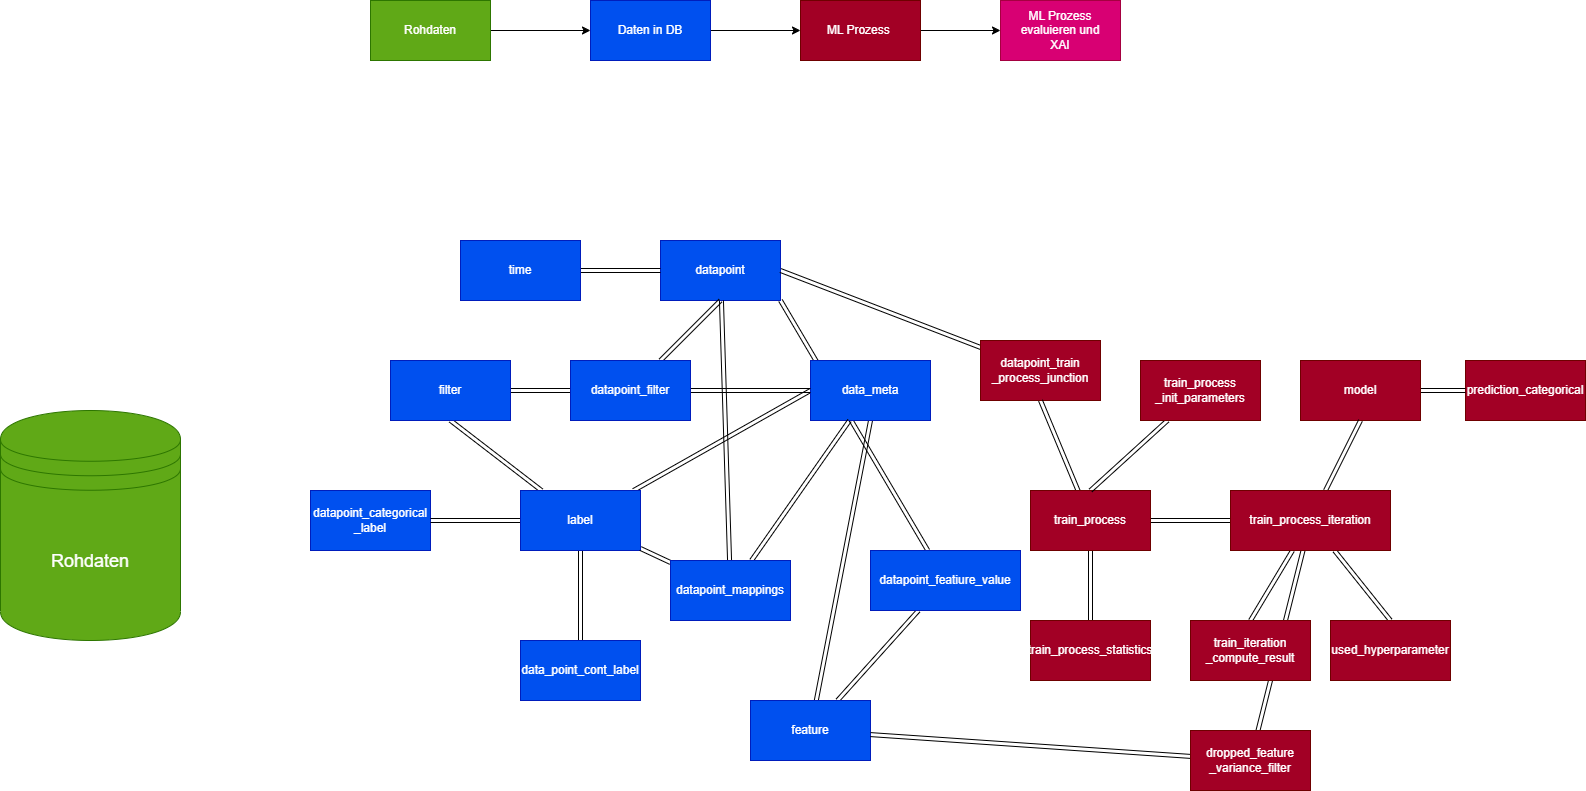

The diagram above was exported from draw.io. Its source (the exported page's mxGraphModel, read from the mxfile embedded in the PNG):
<mxGraphModel dx="2730" dy="885" grid="1" gridSize="10" guides="1" tooltips="1" connect="1" arrows="1" fold="1" page="1" pageScale="1" pageWidth="850" pageHeight="1100" math="0" shadow="0">
  <root>
    <mxCell id="0" />
    <mxCell id="1" parent="0" />
    <mxCell id="75" style="edgeStyle=none;shape=link;html=1;entryX=1;entryY=1;entryDx=0;entryDy=0;" edge="1" parent="1" source="36" target="19">
      <mxGeometry relative="1" as="geometry" />
    </mxCell>
    <mxCell id="74" style="edgeStyle=none;shape=link;html=1;entryX=0.5;entryY=1;entryDx=0;entryDy=0;" edge="1" parent="1" source="27" target="24">
      <mxGeometry relative="1" as="geometry" />
    </mxCell>
    <mxCell id="16" style="edgeStyle=none;html=1;entryX=0;entryY=0.5;entryDx=0;entryDy=0;" parent="1" source="2" target="7" edge="1">
      <mxGeometry relative="1" as="geometry" />
    </mxCell>
    <mxCell id="2" value="Rohdaten" style="rounded=0;whiteSpace=wrap;html=1;fillColor=#60a917;fontColor=#ffffff;strokeColor=#2D7600;" parent="1" vertex="1">
      <mxGeometry x="270" y="220" width="120" height="60" as="geometry" />
    </mxCell>
    <mxCell id="17" style="edgeStyle=none;html=1;" parent="1" source="7" target="12" edge="1">
      <mxGeometry relative="1" as="geometry" />
    </mxCell>
    <mxCell id="7" value="Daten in DB" style="rounded=0;whiteSpace=wrap;html=1;fillColor=#0050ef;fontColor=#ffffff;strokeColor=#001DBC;" parent="1" vertex="1">
      <mxGeometry x="490" y="220" width="120" height="60" as="geometry" />
    </mxCell>
    <mxCell id="18" style="edgeStyle=none;html=1;" parent="1" source="12" target="15" edge="1">
      <mxGeometry relative="1" as="geometry" />
    </mxCell>
    <mxCell id="12" value="ML Prozess&amp;nbsp;" style="rounded=0;whiteSpace=wrap;html=1;fillColor=#a20025;fontColor=#ffffff;strokeColor=#6F0000;" parent="1" vertex="1">
      <mxGeometry x="700" y="220" width="120" height="60" as="geometry" />
    </mxCell>
    <mxCell id="15" value="ML Prozess&lt;br&gt;evaluieren und&lt;br&gt;XAI" style="rounded=0;whiteSpace=wrap;html=1;fillColor=#d80073;fontColor=#ffffff;strokeColor=#A50040;" parent="1" vertex="1">
      <mxGeometry x="900" y="220" width="120" height="60" as="geometry" />
    </mxCell>
    <mxCell id="19" value="datapoint" style="rounded=0;whiteSpace=wrap;html=1;fillColor=#0050ef;fontColor=#ffffff;strokeColor=#001DBC;" vertex="1" parent="1">
      <mxGeometry x="560" y="460" width="120" height="60" as="geometry" />
    </mxCell>
    <mxCell id="21" value="datapoint_categorical&lt;br&gt;_label" style="rounded=0;whiteSpace=wrap;html=1;fillColor=#0050ef;fontColor=#ffffff;strokeColor=#001DBC;" vertex="1" parent="1">
      <mxGeometry x="210" y="710" width="120" height="60" as="geometry" />
    </mxCell>
    <mxCell id="34" style="edgeStyle=none;shape=link;html=1;" edge="1" parent="1" source="22" target="23">
      <mxGeometry relative="1" as="geometry" />
    </mxCell>
    <mxCell id="35" style="edgeStyle=none;shape=link;html=1;" edge="1" parent="1" source="22" target="21">
      <mxGeometry relative="1" as="geometry" />
    </mxCell>
    <mxCell id="44" style="edgeStyle=none;shape=link;html=1;entryX=0.5;entryY=1;entryDx=0;entryDy=0;" edge="1" parent="1" source="22" target="41">
      <mxGeometry relative="1" as="geometry" />
    </mxCell>
    <mxCell id="71" style="edgeStyle=none;shape=link;html=1;entryX=0;entryY=0.5;entryDx=0;entryDy=0;" edge="1" parent="1" source="22" target="24">
      <mxGeometry relative="1" as="geometry" />
    </mxCell>
    <mxCell id="22" value="label" style="rounded=0;whiteSpace=wrap;html=1;fillColor=#0050ef;fontColor=#ffffff;strokeColor=#001DBC;" vertex="1" parent="1">
      <mxGeometry x="420" y="710" width="120" height="60" as="geometry" />
    </mxCell>
    <mxCell id="23" value="data_point_cont_label" style="rounded=0;whiteSpace=wrap;html=1;fillColor=#0050ef;fontColor=#ffffff;strokeColor=#001DBC;" vertex="1" parent="1">
      <mxGeometry x="420" y="860" width="120" height="60" as="geometry" />
    </mxCell>
    <mxCell id="24" value="data_meta" style="rounded=0;whiteSpace=wrap;html=1;fillColor=#0050ef;fontColor=#ffffff;strokeColor=#001DBC;" vertex="1" parent="1">
      <mxGeometry x="710" y="580" width="120" height="60" as="geometry" />
    </mxCell>
    <mxCell id="47" style="edgeStyle=none;shape=link;html=1;" edge="1" parent="1" source="25" target="19">
      <mxGeometry relative="1" as="geometry" />
    </mxCell>
    <mxCell id="25" value="time" style="rounded=0;whiteSpace=wrap;html=1;fillColor=#0050ef;fontColor=#ffffff;strokeColor=#001DBC;" vertex="1" parent="1">
      <mxGeometry x="360" y="460" width="120" height="60" as="geometry" />
    </mxCell>
    <mxCell id="33" style="edgeStyle=none;shape=link;html=1;" edge="1" parent="1" source="26" target="22">
      <mxGeometry relative="1" as="geometry" />
    </mxCell>
    <mxCell id="40" style="edgeStyle=none;shape=link;html=1;" edge="1" parent="1" source="26" target="19">
      <mxGeometry relative="1" as="geometry" />
    </mxCell>
    <mxCell id="70" style="edgeStyle=none;shape=link;html=1;" edge="1" parent="1" source="26" target="24">
      <mxGeometry relative="1" as="geometry" />
    </mxCell>
    <mxCell id="26" value="datapoint_mappings" style="rounded=0;whiteSpace=wrap;html=1;fillColor=#0050ef;fontColor=#ffffff;strokeColor=#001DBC;" vertex="1" parent="1">
      <mxGeometry x="570" y="780" width="120" height="60" as="geometry" />
    </mxCell>
    <mxCell id="38" style="edgeStyle=none;shape=link;html=1;" edge="1" parent="1" source="27" target="36">
      <mxGeometry relative="1" as="geometry" />
    </mxCell>
    <mxCell id="27" value="feature" style="rounded=0;whiteSpace=wrap;html=1;fillColor=#0050ef;fontColor=#ffffff;strokeColor=#001DBC;" vertex="1" parent="1">
      <mxGeometry x="650" y="920" width="120" height="60" as="geometry" />
    </mxCell>
    <mxCell id="36" value="datapoint_featiure_value" style="rounded=0;whiteSpace=wrap;html=1;fillColor=#0050ef;fontColor=#ffffff;strokeColor=#001DBC;" vertex="1" parent="1">
      <mxGeometry x="770" y="770" width="150" height="60" as="geometry" />
    </mxCell>
    <mxCell id="45" style="edgeStyle=none;shape=link;html=1;" edge="1" parent="1" source="41" target="42">
      <mxGeometry relative="1" as="geometry" />
    </mxCell>
    <mxCell id="72" style="edgeStyle=none;shape=link;html=1;entryX=0;entryY=0.5;entryDx=0;entryDy=0;" edge="1" parent="1" source="41" target="24">
      <mxGeometry relative="1" as="geometry" />
    </mxCell>
    <mxCell id="41" value="filter" style="rounded=0;whiteSpace=wrap;html=1;fillColor=#0050ef;fontColor=#ffffff;strokeColor=#001DBC;" vertex="1" parent="1">
      <mxGeometry x="290" y="580" width="120" height="60" as="geometry" />
    </mxCell>
    <mxCell id="46" style="edgeStyle=none;shape=link;html=1;entryX=0.5;entryY=1;entryDx=0;entryDy=0;" edge="1" parent="1" source="42" target="19">
      <mxGeometry relative="1" as="geometry" />
    </mxCell>
    <mxCell id="42" value="datapoint_filter" style="rounded=0;whiteSpace=wrap;html=1;fillColor=#0050ef;fontColor=#ffffff;strokeColor=#001DBC;" vertex="1" parent="1">
      <mxGeometry x="470" y="580" width="120" height="60" as="geometry" />
    </mxCell>
    <mxCell id="49" style="edgeStyle=none;shape=link;html=1;entryX=1;entryY=0.5;entryDx=0;entryDy=0;" edge="1" parent="1" source="48" target="19">
      <mxGeometry relative="1" as="geometry" />
    </mxCell>
    <mxCell id="48" value="datapoint_train&lt;br&gt;_process_junction" style="rounded=0;whiteSpace=wrap;html=1;fillColor=#a20025;fontColor=#ffffff;strokeColor=#6F0000;" vertex="1" parent="1">
      <mxGeometry x="880" y="560" width="120" height="60" as="geometry" />
    </mxCell>
    <mxCell id="50" value="prediction_categorical" style="rounded=0;whiteSpace=wrap;html=1;fillColor=#a20025;fontColor=#ffffff;strokeColor=#6F0000;" vertex="1" parent="1">
      <mxGeometry x="1365" y="580" width="120" height="60" as="geometry" />
    </mxCell>
    <mxCell id="52" style="edgeStyle=none;shape=link;html=1;" edge="1" parent="1" source="51" target="50">
      <mxGeometry relative="1" as="geometry" />
    </mxCell>
    <mxCell id="51" value="model" style="rounded=0;whiteSpace=wrap;html=1;fillColor=#a20025;fontColor=#ffffff;strokeColor=#6F0000;" vertex="1" parent="1">
      <mxGeometry x="1200" y="580" width="120" height="60" as="geometry" />
    </mxCell>
    <mxCell id="55" style="edgeStyle=none;shape=link;html=1;entryX=0;entryY=0.5;entryDx=0;entryDy=0;" edge="1" parent="1" source="53" target="54">
      <mxGeometry relative="1" as="geometry" />
    </mxCell>
    <mxCell id="56" style="edgeStyle=none;shape=link;html=1;entryX=0.5;entryY=1;entryDx=0;entryDy=0;" edge="1" parent="1" source="53" target="48">
      <mxGeometry relative="1" as="geometry" />
    </mxCell>
    <mxCell id="62" style="edgeStyle=none;shape=link;html=1;" edge="1" parent="1" source="53" target="61">
      <mxGeometry relative="1" as="geometry" />
    </mxCell>
    <mxCell id="53" value="train_process" style="rounded=0;whiteSpace=wrap;html=1;fillColor=#a20025;fontColor=#ffffff;strokeColor=#6F0000;" vertex="1" parent="1">
      <mxGeometry x="930" y="710" width="120" height="60" as="geometry" />
    </mxCell>
    <mxCell id="57" style="edgeStyle=none;shape=link;html=1;entryX=0.5;entryY=1;entryDx=0;entryDy=0;" edge="1" parent="1" source="54" target="51">
      <mxGeometry relative="1" as="geometry" />
    </mxCell>
    <mxCell id="67" style="edgeStyle=none;shape=link;html=1;entryX=0.5;entryY=0;entryDx=0;entryDy=0;" edge="1" parent="1" source="54" target="65">
      <mxGeometry relative="1" as="geometry" />
    </mxCell>
    <mxCell id="68" style="edgeStyle=none;shape=link;html=1;entryX=0.5;entryY=0;entryDx=0;entryDy=0;" edge="1" parent="1" source="54" target="63">
      <mxGeometry relative="1" as="geometry" />
    </mxCell>
    <mxCell id="77" style="edgeStyle=none;shape=link;html=1;" edge="1" parent="1" source="54" target="69">
      <mxGeometry relative="1" as="geometry" />
    </mxCell>
    <mxCell id="54" value="train_process_iteration" style="rounded=0;whiteSpace=wrap;html=1;fillColor=#a20025;fontColor=#ffffff;strokeColor=#6F0000;" vertex="1" parent="1">
      <mxGeometry x="1130" y="710" width="160" height="60" as="geometry" />
    </mxCell>
    <mxCell id="60" style="edgeStyle=none;shape=link;html=1;entryX=0.5;entryY=0;entryDx=0;entryDy=0;" edge="1" parent="1" source="58" target="53">
      <mxGeometry relative="1" as="geometry" />
    </mxCell>
    <mxCell id="58" value="train_process&lt;br&gt;_init_parameters" style="rounded=0;whiteSpace=wrap;html=1;fillColor=#a20025;fontColor=#ffffff;strokeColor=#6F0000;" vertex="1" parent="1">
      <mxGeometry x="1040" y="580" width="120" height="60" as="geometry" />
    </mxCell>
    <mxCell id="61" value="train_process_statistics" style="rounded=0;whiteSpace=wrap;html=1;fillColor=#a20025;fontColor=#ffffff;strokeColor=#6F0000;" vertex="1" parent="1">
      <mxGeometry x="930" y="840" width="120" height="60" as="geometry" />
    </mxCell>
    <mxCell id="63" value="used_hyperparameter" style="rounded=0;whiteSpace=wrap;html=1;fillColor=#a20025;fontColor=#ffffff;strokeColor=#6F0000;" vertex="1" parent="1">
      <mxGeometry x="1230" y="840" width="120" height="60" as="geometry" />
    </mxCell>
    <mxCell id="65" value="train_iteration&lt;br&gt;_compute_result" style="rounded=0;whiteSpace=wrap;html=1;fillColor=#a20025;fontColor=#ffffff;strokeColor=#6F0000;" vertex="1" parent="1">
      <mxGeometry x="1090" y="840" width="120" height="60" as="geometry" />
    </mxCell>
    <mxCell id="78" style="edgeStyle=none;shape=link;html=1;" edge="1" parent="1" source="69" target="27">
      <mxGeometry relative="1" as="geometry" />
    </mxCell>
    <mxCell id="69" value="dropped_feature&lt;br&gt;_variance_filter" style="rounded=0;whiteSpace=wrap;html=1;fillColor=#a20025;fontColor=#ffffff;strokeColor=#6F0000;" vertex="1" parent="1">
      <mxGeometry x="1090" y="950" width="120" height="60" as="geometry" />
    </mxCell>
    <mxCell id="80" value="&lt;font style=&quot;font-size: 18px;&quot;&gt;Rohdaten&lt;/font&gt;" style="shape=datastore;whiteSpace=wrap;html=1;fillColor=#60a917;fontColor=#ffffff;strokeColor=#2D7600;" vertex="1" parent="1">
      <mxGeometry x="-100" y="630" width="180" height="230" as="geometry" />
    </mxCell>
  </root>
</mxGraphModel>